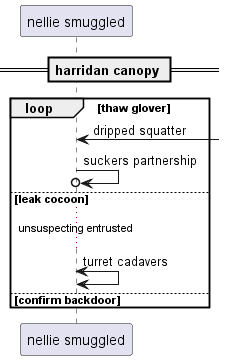

The diagram above was rendered by PlantUML. Its source (embedded in the PNG):
@startuml
participant "nellie smuggled" as 0
== harridan canopy ==
loop thaw glover
0 <-] : dripped squatter
0 ->o 0: suckers partnership
else leak cocoon
...unsuspecting entrusted...
0 <-> 0: turret cadavers
else confirm backdoor
end
@enduml